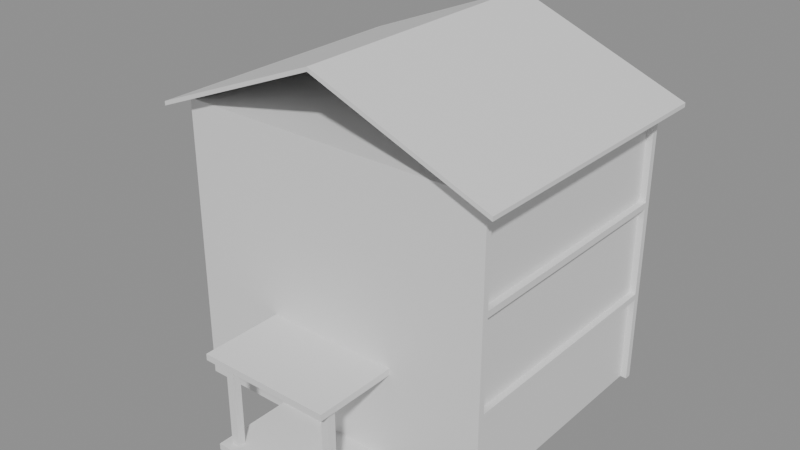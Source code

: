 # Source: e1894_after.blend  (saved by Blender 5.2.44; exported with 4.5.12 LTS)
import bpy
from mathutils import Matrix  # noqa: F401  (used for matrix-valued properties, if any)

bpy.ops.wm.read_factory_settings(use_empty=True)
scene = bpy.context.scene
scene.name = 'Scene'

# ---- materials (node trees are filled in below, after node groups)
mat_estuco = bpy.data.materials.new('Estuco')
mat_hormigon = bpy.data.materials.new('Hormigon')
mat_teja = bpy.data.materials.new('Teja')
mat_concreto_piso = bpy.data.materials.new('Concreto_Piso')
mat_madera = bpy.data.materials.new('Madera')
mat_madera_roble = bpy.data.materials.new('Madera_Roble')

# ---- material node trees
mat_estuco.use_nodes = True; mat_estuco.node_tree.nodes.clear()
_N = mat_estuco.node_tree.nodes; _L = mat_estuco.node_tree.links
n0 = _N.new('ShaderNodeBsdfPrincipled'); n0.name = 'Principled BSDF'; n0.location = (-200, 100)
n0.inputs[3].default_value = 1.45
n0.inputs[10].default_value = 0.005
n1 = _N.new('ShaderNodeOutputMaterial'); n1.name = 'Material Output'; n1.location = (200, 100)
_L.new(n0.outputs[0], n1.inputs[0])
n1.is_active_output = True
mat_hormigon.use_nodes = True; mat_hormigon.node_tree.nodes.clear()
_N = mat_hormigon.node_tree.nodes; _L = mat_hormigon.node_tree.links
n0 = _N.new('ShaderNodeBsdfPrincipled'); n0.name = 'Principled BSDF'; n0.location = (-200, 100)
n0.inputs[3].default_value = 1.45
n0.inputs[10].default_value = 0.005
n1 = _N.new('ShaderNodeOutputMaterial'); n1.name = 'Material Output'; n1.location = (200, 100)
_L.new(n0.outputs[0], n1.inputs[0])
n1.is_active_output = True
mat_teja.use_nodes = True; mat_teja.node_tree.nodes.clear()
_N = mat_teja.node_tree.nodes; _L = mat_teja.node_tree.links
n0 = _N.new('ShaderNodeBsdfPrincipled'); n0.name = 'Principled BSDF'; n0.location = (-200, 100)
n0.inputs[3].default_value = 1.45
n0.inputs[10].default_value = 0.005
n1 = _N.new('ShaderNodeOutputMaterial'); n1.name = 'Material Output'; n1.location = (200, 100)
_L.new(n0.outputs[0], n1.inputs[0])
n1.is_active_output = True
mat_concreto_piso.use_nodes = True; mat_concreto_piso.node_tree.nodes.clear()
_N = mat_concreto_piso.node_tree.nodes; _L = mat_concreto_piso.node_tree.links
n0 = _N.new('ShaderNodeBsdfPrincipled'); n0.name = 'Principled BSDF'; n0.location = (-200, 100)
n0.inputs[3].default_value = 1.45
n0.inputs[10].default_value = 0.005
n1 = _N.new('ShaderNodeOutputMaterial'); n1.name = 'Material Output'; n1.location = (200, 100)
_L.new(n0.outputs[0], n1.inputs[0])
n1.is_active_output = True
mat_madera.use_nodes = True; mat_madera.node_tree.nodes.clear()
_N = mat_madera.node_tree.nodes; _L = mat_madera.node_tree.links
n0 = _N.new('ShaderNodeBsdfPrincipled'); n0.name = 'Principled BSDF'; n0.location = (-200, 100)
n0.inputs[3].default_value = 1.45
n0.inputs[10].default_value = 0.005
n1 = _N.new('ShaderNodeOutputMaterial'); n1.name = 'Material Output'; n1.location = (200, 100)
_L.new(n0.outputs[0], n1.inputs[0])
n1.is_active_output = True
mat_madera_roble.use_nodes = True; mat_madera_roble.node_tree.nodes.clear()
_N = mat_madera_roble.node_tree.nodes; _L = mat_madera_roble.node_tree.links
n0 = _N.new('ShaderNodeBsdfPrincipled'); n0.name = 'Principled BSDF'; n0.location = (-200, 100)
n0.inputs[3].default_value = 1.45
n0.inputs[10].default_value = 0.005
n1 = _N.new('ShaderNodeOutputMaterial'); n1.name = 'Material Output'; n1.location = (200, 100)
_L.new(n0.outputs[0], n1.inputs[0])
n1.is_active_output = True

# ---- meshes
me_casacampo_p1_muro_sur_cuerpo_mesh = bpy.data.meshes.new('CasaCampo_P1_Muro_Sur_Cuerpo_mesh')
me_casacampo_p1_muro_sur_cuerpo_mesh.from_pydata([(0.0, 0.0, 0.0), (10.0, 0.0, 0.0), (10.0, 0.2, 0.0), (0.0, 0.2, 0.0), (0.0, 0.0, 2.8), (10.0, 0.0, 2.8), (10.0, 0.2, 2.8), (0.0, 0.2, 2.8)], [], [(0, 1, 2, 3), (4, 5, 6, 7), (0, 1, 5, 4), (1, 2, 6, 5), (2, 3, 7, 6), (3, 0, 4, 7)])
me_casacampo_p1_muro_sur_cuerpo_mesh.materials.append(mat_estuco)
me_casacampo_p1_muro_sur_cuerpo_mesh.update()
me_casacampo_p1_muro_norte_cuerpo_mesh = bpy.data.meshes.new('CasaCampo_P1_Muro_Norte_Cuerpo_mesh')
me_casacampo_p1_muro_norte_cuerpo_mesh.from_pydata([(0.0, 0.0, 0.0), (10.0, 0.0, 0.0), (10.0, 0.2, 0.0), (0.0, 0.2, 0.0), (0.0, 0.0, 2.8), (10.0, 0.0, 2.8), (10.0, 0.2, 2.8), (0.0, 0.2, 2.8)], [], [(0, 1, 2, 3), (4, 5, 6, 7), (0, 1, 5, 4), (1, 2, 6, 5), (2, 3, 7, 6), (3, 0, 4, 7)])
me_casacampo_p1_muro_norte_cuerpo_mesh.materials.append(mat_estuco)
me_casacampo_p1_muro_norte_cuerpo_mesh.update()
me_casacampo_p1_muro_oeste_cuerpo_mesh = bpy.data.meshes.new('CasaCampo_P1_Muro_Oeste_Cuerpo_mesh')
me_casacampo_p1_muro_oeste_cuerpo_mesh.from_pydata([(0.0, 0.0, 0.0), (7.6, 0.0, 0.0), (7.6, 0.2, 0.0), (0.0, 0.2, 0.0), (0.0, 0.0, 2.8), (7.6, 0.0, 2.8), (7.6, 0.2, 2.8), (0.0, 0.2, 2.8)], [], [(0, 1, 2, 3), (4, 5, 6, 7), (0, 1, 5, 4), (1, 2, 6, 5), (2, 3, 7, 6), (3, 0, 4, 7)])
me_casacampo_p1_muro_oeste_cuerpo_mesh.materials.append(mat_estuco)
me_casacampo_p1_muro_oeste_cuerpo_mesh.update()
me_casacampo_p1_muro_este_cuerpo_mesh = bpy.data.meshes.new('CasaCampo_P1_Muro_Este_Cuerpo_mesh')
me_casacampo_p1_muro_este_cuerpo_mesh.from_pydata([(0.0, 0.0, 0.0), (7.6, 0.0, 0.0), (7.6, 0.2, 0.0), (0.0, 0.2, 0.0), (0.0, 0.0, 2.8), (7.6, 0.0, 2.8), (7.6, 0.2, 2.8), (0.0, 0.2, 2.8)], [], [(0, 1, 2, 3), (4, 5, 6, 7), (0, 1, 5, 4), (1, 2, 6, 5), (2, 3, 7, 6), (3, 0, 4, 7)])
me_casacampo_p1_muro_este_cuerpo_mesh.materials.append(mat_estuco)
me_casacampo_p1_muro_este_cuerpo_mesh.update()
me_casacampo_p1_losa_mesh = bpy.data.meshes.new('CasaCampo_P1_Losa_mesh')
me_casacampo_p1_losa_mesh.from_pydata([(0.0, 0.0, 0.0), (10.0, 0.0, 0.0), (10.0, 8.0, 0.0), (0.0, 8.0, 0.0), (0.0, 0.0, 0.2), (10.0, 0.0, 0.2), (10.0, 8.0, 0.2), (0.0, 8.0, 0.2)], [], [(0, 3, 2, 1), (4, 5, 6, 7), (1, 2, 6, 5), (3, 0, 4, 7), (2, 3, 7, 6), (0, 1, 5, 4)])
me_casacampo_p1_losa_mesh.materials.append(mat_hormigon)
me_casacampo_p1_losa_mesh.update()
me_casacampo_p2_muro_sur_cuerpo_mesh = bpy.data.meshes.new('CasaCampo_P2_Muro_Sur_Cuerpo_mesh')
me_casacampo_p2_muro_sur_cuerpo_mesh.from_pydata([(0.0, 0.0, 0.0), (10.0, 0.0, 0.0), (10.0, 0.2, 0.0), (0.0, 0.2, 0.0), (0.0, 0.0, 2.8), (10.0, 0.0, 2.8), (10.0, 0.2, 2.8), (0.0, 0.2, 2.8)], [], [(0, 1, 2, 3), (4, 5, 6, 7), (0, 1, 5, 4), (1, 2, 6, 5), (2, 3, 7, 6), (3, 0, 4, 7)])
me_casacampo_p2_muro_sur_cuerpo_mesh.materials.append(mat_estuco)
me_casacampo_p2_muro_sur_cuerpo_mesh.update()
me_casacampo_p2_muro_norte_cuerpo_mesh = bpy.data.meshes.new('CasaCampo_P2_Muro_Norte_Cuerpo_mesh')
me_casacampo_p2_muro_norte_cuerpo_mesh.from_pydata([(0.0, 0.0, 0.0), (10.0, 0.0, 0.0), (10.0, 0.2, 0.0), (0.0, 0.2, 0.0), (0.0, 0.0, 2.8), (10.0, 0.0, 2.8), (10.0, 0.2, 2.8), (0.0, 0.2, 2.8)], [], [(0, 1, 2, 3), (4, 5, 6, 7), (0, 1, 5, 4), (1, 2, 6, 5), (2, 3, 7, 6), (3, 0, 4, 7)])
me_casacampo_p2_muro_norte_cuerpo_mesh.materials.append(mat_estuco)
me_casacampo_p2_muro_norte_cuerpo_mesh.update()
me_casacampo_p2_muro_oeste_cuerpo_mesh = bpy.data.meshes.new('CasaCampo_P2_Muro_Oeste_Cuerpo_mesh')
me_casacampo_p2_muro_oeste_cuerpo_mesh.from_pydata([(0.0, 0.0, 0.0), (7.6, 0.0, 0.0), (7.6, 0.2, 0.0), (0.0, 0.2, 0.0), (0.0, 0.0, 2.8), (7.6, 0.0, 2.8), (7.6, 0.2, 2.8), (0.0, 0.2, 2.8)], [], [(0, 1, 2, 3), (4, 5, 6, 7), (0, 1, 5, 4), (1, 2, 6, 5), (2, 3, 7, 6), (3, 0, 4, 7)])
me_casacampo_p2_muro_oeste_cuerpo_mesh.materials.append(mat_estuco)
me_casacampo_p2_muro_oeste_cuerpo_mesh.update()
me_casacampo_p2_muro_este_cuerpo_mesh = bpy.data.meshes.new('CasaCampo_P2_Muro_Este_Cuerpo_mesh')
me_casacampo_p2_muro_este_cuerpo_mesh.from_pydata([(0.0, 0.0, 0.0), (7.6, 0.0, 0.0), (7.6, 0.2, 0.0), (0.0, 0.2, 0.0), (0.0, 0.0, 2.8), (7.6, 0.0, 2.8), (7.6, 0.2, 2.8), (0.0, 0.2, 2.8)], [], [(0, 1, 2, 3), (4, 5, 6, 7), (0, 1, 5, 4), (1, 2, 6, 5), (2, 3, 7, 6), (3, 0, 4, 7)])
me_casacampo_p2_muro_este_cuerpo_mesh.materials.append(mat_estuco)
me_casacampo_p2_muro_este_cuerpo_mesh.update()
me_casacampo_p2_losa_mesh = bpy.data.meshes.new('CasaCampo_P2_Losa_mesh')
me_casacampo_p2_losa_mesh.from_pydata([(0.0, 0.0, 0.0), (10.0, 0.0, 0.0), (10.0, 8.0, 0.0), (0.0, 8.0, 0.0), (0.0, 0.0, 0.2), (10.0, 0.0, 0.2), (10.0, 8.0, 0.2), (0.0, 8.0, 0.2)], [], [(0, 3, 2, 1), (4, 5, 6, 7), (1, 2, 6, 5), (3, 0, 4, 7), (2, 3, 7, 6), (0, 1, 5, 4)])
me_casacampo_p2_losa_mesh.materials.append(mat_hormigon)
me_casacampo_p2_losa_mesh.update()
me_casacampo_p3_muro_sur_cuerpo_mesh = bpy.data.meshes.new('CasaCampo_P3_Muro_Sur_Cuerpo_mesh')
me_casacampo_p3_muro_sur_cuerpo_mesh.from_pydata([(0.0, 0.0, 0.0), (10.0, 0.0, 0.0), (10.0, 0.2, 0.0), (0.0, 0.2, 0.0), (0.0, 0.0, 2.8), (10.0, 0.0, 2.8), (10.0, 0.2, 2.8), (0.0, 0.2, 2.8)], [], [(0, 1, 2, 3), (4, 5, 6, 7), (0, 1, 5, 4), (1, 2, 6, 5), (2, 3, 7, 6), (3, 0, 4, 7)])
me_casacampo_p3_muro_sur_cuerpo_mesh.materials.append(mat_estuco)
me_casacampo_p3_muro_sur_cuerpo_mesh.update()
me_casacampo_p3_muro_norte_cuerpo_mesh = bpy.data.meshes.new('CasaCampo_P3_Muro_Norte_Cuerpo_mesh')
me_casacampo_p3_muro_norte_cuerpo_mesh.from_pydata([(0.0, 0.0, 0.0), (10.0, 0.0, 0.0), (10.0, 0.2, 0.0), (0.0, 0.2, 0.0), (0.0, 0.0, 2.8), (10.0, 0.0, 2.8), (10.0, 0.2, 2.8), (0.0, 0.2, 2.8)], [], [(0, 1, 2, 3), (4, 5, 6, 7), (0, 1, 5, 4), (1, 2, 6, 5), (2, 3, 7, 6), (3, 0, 4, 7)])
me_casacampo_p3_muro_norte_cuerpo_mesh.materials.append(mat_estuco)
me_casacampo_p3_muro_norte_cuerpo_mesh.update()
me_casacampo_p3_muro_oeste_cuerpo_mesh = bpy.data.meshes.new('CasaCampo_P3_Muro_Oeste_Cuerpo_mesh')
me_casacampo_p3_muro_oeste_cuerpo_mesh.from_pydata([(0.0, 0.0, 0.0), (7.6, 0.0, 0.0), (7.6, 0.2, 0.0), (0.0, 0.2, 0.0), (0.0, 0.0, 2.8), (7.6, 0.0, 2.8), (7.6, 0.2, 2.8), (0.0, 0.2, 2.8)], [], [(0, 1, 2, 3), (4, 5, 6, 7), (0, 1, 5, 4), (1, 2, 6, 5), (2, 3, 7, 6), (3, 0, 4, 7)])
me_casacampo_p3_muro_oeste_cuerpo_mesh.materials.append(mat_estuco)
me_casacampo_p3_muro_oeste_cuerpo_mesh.update()
me_casacampo_p3_muro_este_cuerpo_mesh = bpy.data.meshes.new('CasaCampo_P3_Muro_Este_Cuerpo_mesh')
me_casacampo_p3_muro_este_cuerpo_mesh.from_pydata([(0.0, 0.0, 0.0), (7.6, 0.0, 0.0), (7.6, 0.2, 0.0), (0.0, 0.2, 0.0), (0.0, 0.0, 2.8), (7.6, 0.0, 2.8), (7.6, 0.2, 2.8), (0.0, 0.2, 2.8)], [], [(0, 1, 2, 3), (4, 5, 6, 7), (0, 1, 5, 4), (1, 2, 6, 5), (2, 3, 7, 6), (3, 0, 4, 7)])
me_casacampo_p3_muro_este_cuerpo_mesh.materials.append(mat_estuco)
me_casacampo_p3_muro_este_cuerpo_mesh.update()
me_casacampo_p3_losa_mesh = bpy.data.meshes.new('CasaCampo_P3_Losa_mesh')
me_casacampo_p3_losa_mesh.from_pydata([(0.0, 0.0, 0.0), (10.0, 0.0, 0.0), (10.0, 8.0, 0.0), (0.0, 8.0, 0.0), (0.0, 0.0, 0.2), (10.0, 0.0, 0.2), (10.0, 8.0, 0.2), (0.0, 8.0, 0.2)], [], [(0, 3, 2, 1), (4, 5, 6, 7), (3, 0, 4, 7), (2, 3, 7, 6), (0, 1, 5, 4), (1, 2, 6, 5)])
me_casacampo_p3_losa_mesh.materials.append(mat_hormigon)
me_casacampo_p3_losa_mesh.update()
me_casacampo_tejado_cuerpo_mesh = bpy.data.meshes.new('CasaCampo_Tejado_Cuerpo_mesh')
me_casacampo_tejado_cuerpo_mesh.from_pydata([(-0.5, -0.5, -0.2), (5.0, -0.5, 2.0), (10.5, -0.5, -0.2), (-0.5, 8.5, -0.2), (5.0, 8.5, 2.0), (10.5, 8.5, -0.2), (-0.5, -0.5, -0.07076), (5.0, -0.5, 2.129), (10.5, -0.5, -0.07076), (-0.5, 8.5, -0.07076), (5.0, 8.5, 2.129), (10.5, 8.5, -0.07076)], [], [(0, 1, 4, 3), (6, 7, 10, 9), (0, 3, 9, 6), (0, 6, 7, 1), (3, 4, 10, 9), (1, 2, 5, 4), (7, 8, 11, 10), (2, 8, 11, 5), (1, 7, 8, 2), (4, 5, 11, 10)])
me_casacampo_tejado_cuerpo_mesh.materials.append(mat_teja)
me_casacampo_tejado_cuerpo_mesh.update()
me_losaporche_mesh = bpy.data.meshes.new('LosaPorche_mesh')
me_losaporche_mesh.from_pydata([(0.0, 0.0, 0.0), (4.0, 0.0, 0.0), (4.0, 2.5, 0.0), (0.0, 2.5, 0.0), (0.0, 0.0, 0.2), (4.0, 0.0, 0.2), (4.0, 2.5, 0.2), (0.0, 2.5, 0.2)], [], [(0, 3, 2, 1), (4, 5, 6, 7), (3, 0, 4, 7), (2, 3, 7, 6), (0, 1, 5, 4), (1, 2, 6, 5)])
me_losaporche_mesh.materials.append(mat_concreto_piso)
me_losaporche_mesh.update()
me_techoporche_cuerpo_mesh = bpy.data.meshes.new('TechoPorche_Cuerpo_mesh')
me_techoporche_cuerpo_mesh.from_pydata([(0.0, 0.0, 3.0), (4.2, 0.0, 3.0), (4.2, 2.7, 3.0), (0.0, 2.7, 3.0), (0.0, 0.0, 3.2), (4.2, 0.0, 3.2), (4.2, 2.7, 3.2), (0.0, 2.7, 3.2)], [], [(0, 1, 2, 3), (4, 5, 6, 7), (0, 1, 5, 4), (1, 2, 6, 5), (2, 3, 7, 6), (3, 0, 4, 7)])
me_techoporche_cuerpo_mesh.materials.append(mat_madera)
me_techoporche_cuerpo_mesh.update()
me_columnaporche1_cuerpo_mesh = bpy.data.meshes.new('ColumnaPorche1_Cuerpo_mesh')
me_columnaporche1_cuerpo_mesh.from_pydata([(0.0, 0.0, 0.0), (0.25, 0.0, 0.0), (0.25, 0.25, 0.0), (0.0, 0.25, 0.0), (0.0, 0.0, 3.0), (0.25, 0.0, 3.0), (0.25, 0.25, 3.0), (0.0, 0.25, 3.0)], [], [(0, 1, 2, 3), (4, 5, 6, 7), (0, 1, 5, 4), (1, 2, 6, 5), (2, 3, 7, 6), (3, 0, 4, 7)])
me_columnaporche1_cuerpo_mesh.materials.append(mat_madera_roble)
me_columnaporche1_cuerpo_mesh.update()
me_columnaporche2_cuerpo_mesh = bpy.data.meshes.new('ColumnaPorche2_Cuerpo_mesh')
me_columnaporche2_cuerpo_mesh.from_pydata([(0.0, 0.0, 0.0), (0.25, 0.0, 0.0), (0.25, 0.25, 0.0), (0.0, 0.25, 0.0), (0.0, 0.0, 3.0), (0.25, 0.0, 3.0), (0.25, 0.25, 3.0), (0.0, 0.25, 3.0)], [], [(0, 1, 2, 3), (4, 5, 6, 7), (0, 1, 5, 4), (1, 2, 6, 5), (2, 3, 7, 6), (3, 0, 4, 7)])
me_columnaporche2_cuerpo_mesh.materials.append(mat_madera_roble)
me_columnaporche2_cuerpo_mesh.update()

# ---- objects
ob_casacampo = bpy.data.objects.new('CasaCampo', None)
ob_casacampo_p1_muro_sur = bpy.data.objects.new('CasaCampo_P1_Muro_Sur', None)
ob_casacampo_p1_muro_sur_cuerpo = bpy.data.objects.new('CasaCampo_P1_Muro_Sur_Cuerpo', me_casacampo_p1_muro_sur_cuerpo_mesh)
ob_casacampo_p1_muro_norte = bpy.data.objects.new('CasaCampo_P1_Muro_Norte', None)
ob_casacampo_p1_muro_norte_cuerpo = bpy.data.objects.new('CasaCampo_P1_Muro_Norte_Cuerpo', me_casacampo_p1_muro_norte_cuerpo_mesh)
ob_casacampo_p1_muro_oeste = bpy.data.objects.new('CasaCampo_P1_Muro_Oeste', None)
ob_casacampo_p1_muro_oeste_cuerpo = bpy.data.objects.new('CasaCampo_P1_Muro_Oeste_Cuerpo', me_casacampo_p1_muro_oeste_cuerpo_mesh)
ob_casacampo_p1_muro_este = bpy.data.objects.new('CasaCampo_P1_Muro_Este', None)
ob_casacampo_p1_muro_este_cuerpo = bpy.data.objects.new('CasaCampo_P1_Muro_Este_Cuerpo', me_casacampo_p1_muro_este_cuerpo_mesh)
ob_casacampo_p1_losa_solido = bpy.data.objects.new('CasaCampo_P1_Losa_Solido', me_casacampo_p1_losa_mesh)
ob_casacampo_p1_losa = bpy.data.objects.new('CasaCampo_P1_Losa', None)
ob_casacampo_p2_muro_sur = bpy.data.objects.new('CasaCampo_P2_Muro_Sur', None)
ob_casacampo_p2_muro_sur_cuerpo = bpy.data.objects.new('CasaCampo_P2_Muro_Sur_Cuerpo', me_casacampo_p2_muro_sur_cuerpo_mesh)
ob_casacampo_p2_muro_norte = bpy.data.objects.new('CasaCampo_P2_Muro_Norte', None)
ob_casacampo_p2_muro_norte_cuerpo = bpy.data.objects.new('CasaCampo_P2_Muro_Norte_Cuerpo', me_casacampo_p2_muro_norte_cuerpo_mesh)
ob_casacampo_p2_muro_oeste = bpy.data.objects.new('CasaCampo_P2_Muro_Oeste', None)
ob_casacampo_p2_muro_oeste_cuerpo = bpy.data.objects.new('CasaCampo_P2_Muro_Oeste_Cuerpo', me_casacampo_p2_muro_oeste_cuerpo_mesh)
ob_casacampo_p2_muro_este = bpy.data.objects.new('CasaCampo_P2_Muro_Este', None)
ob_casacampo_p2_muro_este_cuerpo = bpy.data.objects.new('CasaCampo_P2_Muro_Este_Cuerpo', me_casacampo_p2_muro_este_cuerpo_mesh)
ob_casacampo_p2_losa_solido = bpy.data.objects.new('CasaCampo_P2_Losa_Solido', me_casacampo_p2_losa_mesh)
ob_casacampo_p2_losa = bpy.data.objects.new('CasaCampo_P2_Losa', None)
ob_casacampo_p3_muro_sur = bpy.data.objects.new('CasaCampo_P3_Muro_Sur', None)
ob_casacampo_p3_muro_sur_cuerpo = bpy.data.objects.new('CasaCampo_P3_Muro_Sur_Cuerpo', me_casacampo_p3_muro_sur_cuerpo_mesh)
ob_casacampo_p3_muro_norte = bpy.data.objects.new('CasaCampo_P3_Muro_Norte', None)
ob_casacampo_p3_muro_norte_cuerpo = bpy.data.objects.new('CasaCampo_P3_Muro_Norte_Cuerpo', me_casacampo_p3_muro_norte_cuerpo_mesh)
ob_casacampo_p3_muro_oeste = bpy.data.objects.new('CasaCampo_P3_Muro_Oeste', None)
ob_casacampo_p3_muro_oeste_cuerpo = bpy.data.objects.new('CasaCampo_P3_Muro_Oeste_Cuerpo', me_casacampo_p3_muro_oeste_cuerpo_mesh)
ob_casacampo_p3_muro_este = bpy.data.objects.new('CasaCampo_P3_Muro_Este', None)
ob_casacampo_p3_muro_este_cuerpo = bpy.data.objects.new('CasaCampo_P3_Muro_Este_Cuerpo', me_casacampo_p3_muro_este_cuerpo_mesh)
ob_casacampo_p3_losa_solido = bpy.data.objects.new('CasaCampo_P3_Losa_Solido', me_casacampo_p3_losa_mesh)
ob_casacampo_p3_losa = bpy.data.objects.new('CasaCampo_P3_Losa', None)
ob_casacampo_tejado = bpy.data.objects.new('CasaCampo_Tejado', None)
ob_casacampo_tejado_cuerpo = bpy.data.objects.new('CasaCampo_Tejado_Cuerpo', me_casacampo_tejado_cuerpo_mesh)
ob_losaporche_solido = bpy.data.objects.new('LosaPorche_Solido', me_losaporche_mesh)
ob_losaporche = bpy.data.objects.new('LosaPorche', None)
ob_techoporche_cuerpo = bpy.data.objects.new('TechoPorche_Cuerpo', me_techoporche_cuerpo_mesh)
ob_techoporche = bpy.data.objects.new('TechoPorche', None)
ob_columnaporche1 = bpy.data.objects.new('ColumnaPorche1', None)
ob_columnaporche1_cuerpo = bpy.data.objects.new('ColumnaPorche1_Cuerpo', me_columnaporche1_cuerpo_mesh)
ob_columnaporche2 = bpy.data.objects.new('ColumnaPorche2', None)
ob_columnaporche2_cuerpo = bpy.data.objects.new('ColumnaPorche2_Cuerpo', me_columnaporche2_cuerpo_mesh)

# ---- transforms, parenting, visibility, modifiers, constraints
ob_casacampo.location = (0.0, 0.0, 0.0)
ob_casacampo.empty_display_type = 'ARROWS'
ob_casacampo_p1_muro_sur.parent = ob_casacampo
ob_casacampo_p1_muro_sur.location = (0.0, 0.0, 0.0)
ob_casacampo_p1_muro_sur.empty_display_type = 'ARROWS'
ob_casacampo_p1_muro_sur_cuerpo.parent = ob_casacampo_p1_muro_sur
ob_casacampo_p1_muro_sur_cuerpo.location = (0.0, 0.0, 0.0)
ob_casacampo_p1_muro_norte.parent = ob_casacampo
ob_casacampo_p1_muro_norte.location = (0.0, 7.8, 0.0)
ob_casacampo_p1_muro_norte.empty_display_type = 'ARROWS'
ob_casacampo_p1_muro_norte_cuerpo.parent = ob_casacampo_p1_muro_norte
ob_casacampo_p1_muro_norte_cuerpo.location = (0.0, 0.0, 0.0)
ob_casacampo_p1_muro_oeste.parent = ob_casacampo
ob_casacampo_p1_muro_oeste.location = (0.0, 0.2, 0.0)
ob_casacampo_p1_muro_oeste.rotation_euler = (0.0, 0.0, 1.571)
ob_casacampo_p1_muro_oeste.empty_display_type = 'ARROWS'
ob_casacampo_p1_muro_oeste_cuerpo.parent = ob_casacampo_p1_muro_oeste
ob_casacampo_p1_muro_oeste_cuerpo.location = (0.0, 0.0, 0.0)
ob_casacampo_p1_muro_este.parent = ob_casacampo
ob_casacampo_p1_muro_este.location = (9.8, 0.2, 0.0)
ob_casacampo_p1_muro_este.rotation_euler = (0.0, 0.0, 1.571)
ob_casacampo_p1_muro_este.empty_display_type = 'ARROWS'
ob_casacampo_p1_muro_este_cuerpo.parent = ob_casacampo_p1_muro_este
ob_casacampo_p1_muro_este_cuerpo.location = (0.0, 0.0, 0.0)
ob_casacampo_p1_losa_solido.parent = ob_casacampo_p1_losa
ob_casacampo_p1_losa_solido.location = (0.0, 0.0, 0.0)
ob_casacampo_p1_losa.parent = ob_casacampo
ob_casacampo_p1_losa.location = (0.0, 0.0, 2.8)
ob_casacampo_p1_losa.empty_display_type = 'ARROWS'
ob_casacampo_p2_muro_sur.parent = ob_casacampo
ob_casacampo_p2_muro_sur.location = (0.0, 0.0, 3.0)
ob_casacampo_p2_muro_sur.empty_display_type = 'ARROWS'
ob_casacampo_p2_muro_sur_cuerpo.parent = ob_casacampo_p2_muro_sur
ob_casacampo_p2_muro_sur_cuerpo.location = (0.0, 0.0, 0.0)
ob_casacampo_p2_muro_norte.parent = ob_casacampo
ob_casacampo_p2_muro_norte.location = (0.0, 7.8, 3.0)
ob_casacampo_p2_muro_norte.empty_display_type = 'ARROWS'
ob_casacampo_p2_muro_norte_cuerpo.parent = ob_casacampo_p2_muro_norte
ob_casacampo_p2_muro_norte_cuerpo.location = (0.0, 0.0, 0.0)
ob_casacampo_p2_muro_oeste.parent = ob_casacampo
ob_casacampo_p2_muro_oeste.location = (0.0, 0.2, 3.0)
ob_casacampo_p2_muro_oeste.rotation_euler = (0.0, 0.0, 1.571)
ob_casacampo_p2_muro_oeste.empty_display_type = 'ARROWS'
ob_casacampo_p2_muro_oeste_cuerpo.parent = ob_casacampo_p2_muro_oeste
ob_casacampo_p2_muro_oeste_cuerpo.location = (0.0, 0.0, 0.0)
ob_casacampo_p2_muro_este.parent = ob_casacampo
ob_casacampo_p2_muro_este.location = (9.8, 0.2, 3.0)
ob_casacampo_p2_muro_este.rotation_euler = (0.0, 0.0, 1.571)
ob_casacampo_p2_muro_este.empty_display_type = 'ARROWS'
ob_casacampo_p2_muro_este_cuerpo.parent = ob_casacampo_p2_muro_este
ob_casacampo_p2_muro_este_cuerpo.location = (0.0, 0.0, 0.0)
ob_casacampo_p2_losa_solido.parent = ob_casacampo_p2_losa
ob_casacampo_p2_losa_solido.location = (0.0, 0.0, 0.0)
ob_casacampo_p2_losa.parent = ob_casacampo
ob_casacampo_p2_losa.location = (0.0, 0.0, 5.8)
ob_casacampo_p2_losa.empty_display_type = 'ARROWS'
ob_casacampo_p3_muro_sur.parent = ob_casacampo
ob_casacampo_p3_muro_sur.location = (0.0, 0.0, 6.0)
ob_casacampo_p3_muro_sur.empty_display_type = 'ARROWS'
ob_casacampo_p3_muro_sur_cuerpo.parent = ob_casacampo_p3_muro_sur
ob_casacampo_p3_muro_sur_cuerpo.location = (0.0, 0.0, 0.0)
ob_casacampo_p3_muro_norte.parent = ob_casacampo
ob_casacampo_p3_muro_norte.location = (0.0, 7.8, 6.0)
ob_casacampo_p3_muro_norte.empty_display_type = 'ARROWS'
ob_casacampo_p3_muro_norte_cuerpo.parent = ob_casacampo_p3_muro_norte
ob_casacampo_p3_muro_norte_cuerpo.location = (0.0, 0.0, 0.0)
ob_casacampo_p3_muro_oeste.parent = ob_casacampo
ob_casacampo_p3_muro_oeste.location = (0.0, 0.2, 6.0)
ob_casacampo_p3_muro_oeste.rotation_euler = (0.0, 0.0, 1.571)
ob_casacampo_p3_muro_oeste.empty_display_type = 'ARROWS'
ob_casacampo_p3_muro_oeste_cuerpo.parent = ob_casacampo_p3_muro_oeste
ob_casacampo_p3_muro_oeste_cuerpo.location = (0.0, 0.0, 0.0)
ob_casacampo_p3_muro_este.parent = ob_casacampo
ob_casacampo_p3_muro_este.location = (9.8, 0.2, 6.0)
ob_casacampo_p3_muro_este.rotation_euler = (0.0, 0.0, 1.571)
ob_casacampo_p3_muro_este.empty_display_type = 'ARROWS'
ob_casacampo_p3_muro_este_cuerpo.parent = ob_casacampo_p3_muro_este
ob_casacampo_p3_muro_este_cuerpo.location = (0.0, 0.0, 0.0)
ob_casacampo_p3_losa_solido.parent = ob_casacampo_p3_losa
ob_casacampo_p3_losa_solido.location = (0.0, 0.0, 0.0)
ob_casacampo_p3_losa.parent = ob_casacampo
ob_casacampo_p3_losa.location = (0.0, 0.0, 8.8)
ob_casacampo_p3_losa.empty_display_type = 'ARROWS'
ob_casacampo_tejado.parent = ob_casacampo
ob_casacampo_tejado.location = (0.0, 0.0, 9.0)
ob_casacampo_tejado.empty_display_type = 'ARROWS'
ob_casacampo_tejado_cuerpo.parent = ob_casacampo_tejado
ob_casacampo_tejado_cuerpo.location = (0.0, 0.0, 0.0)
ob_losaporche_solido.parent = ob_losaporche
ob_losaporche_solido.location = (0.0, 0.0, 0.0)
ob_losaporche.location = (3.0, -2.5, 0.0)
ob_losaporche.empty_display_type = 'ARROWS'
ob_techoporche_cuerpo.parent = ob_techoporche
ob_techoporche_cuerpo.location = (2.9, -2.6, 0.0)
ob_techoporche.location = (0.0, 0.0, 0.0)
ob_techoporche.empty_display_type = 'ARROWS'
ob_columnaporche1.location = (3.25, -2.25, 0.0)
ob_columnaporche1.empty_display_type = 'ARROWS'
ob_columnaporche1_cuerpo.parent = ob_columnaporche1
ob_columnaporche1_cuerpo.location = (0.0, 0.0, 0.0)
ob_columnaporche2.location = (6.75, -2.25, 0.0)
ob_columnaporche2.empty_display_type = 'ARROWS'
ob_columnaporche2_cuerpo.parent = ob_columnaporche2
ob_columnaporche2_cuerpo.location = (0.0, 0.0, 0.0)

# ---- collection membership
scene.collection.objects.link(ob_casacampo)
scene.collection.objects.link(ob_casacampo_p1_muro_sur)
scene.collection.objects.link(ob_casacampo_p1_muro_sur_cuerpo)
scene.collection.objects.link(ob_casacampo_p1_muro_norte)
scene.collection.objects.link(ob_casacampo_p1_muro_norte_cuerpo)
scene.collection.objects.link(ob_casacampo_p1_muro_oeste)
scene.collection.objects.link(ob_casacampo_p1_muro_oeste_cuerpo)
scene.collection.objects.link(ob_casacampo_p1_muro_este)
scene.collection.objects.link(ob_casacampo_p1_muro_este_cuerpo)
scene.collection.objects.link(ob_casacampo_p1_losa_solido)
scene.collection.objects.link(ob_casacampo_p1_losa)
scene.collection.objects.link(ob_casacampo_p2_muro_sur)
scene.collection.objects.link(ob_casacampo_p2_muro_sur_cuerpo)
scene.collection.objects.link(ob_casacampo_p2_muro_norte)
scene.collection.objects.link(ob_casacampo_p2_muro_norte_cuerpo)
scene.collection.objects.link(ob_casacampo_p2_muro_oeste)
scene.collection.objects.link(ob_casacampo_p2_muro_oeste_cuerpo)
scene.collection.objects.link(ob_casacampo_p2_muro_este)
scene.collection.objects.link(ob_casacampo_p2_muro_este_cuerpo)
scene.collection.objects.link(ob_casacampo_p2_losa_solido)
scene.collection.objects.link(ob_casacampo_p2_losa)
scene.collection.objects.link(ob_casacampo_p3_muro_sur)
scene.collection.objects.link(ob_casacampo_p3_muro_sur_cuerpo)
scene.collection.objects.link(ob_casacampo_p3_muro_norte)
scene.collection.objects.link(ob_casacampo_p3_muro_norte_cuerpo)
scene.collection.objects.link(ob_casacampo_p3_muro_oeste)
scene.collection.objects.link(ob_casacampo_p3_muro_oeste_cuerpo)
scene.collection.objects.link(ob_casacampo_p3_muro_este)
scene.collection.objects.link(ob_casacampo_p3_muro_este_cuerpo)
scene.collection.objects.link(ob_casacampo_p3_losa_solido)
scene.collection.objects.link(ob_casacampo_p3_losa)
scene.collection.objects.link(ob_casacampo_tejado)
scene.collection.objects.link(ob_casacampo_tejado_cuerpo)
scene.collection.objects.link(ob_losaporche_solido)
scene.collection.objects.link(ob_losaporche)
scene.collection.objects.link(ob_techoporche_cuerpo)
scene.collection.objects.link(ob_techoporche)
scene.collection.objects.link(ob_columnaporche1)
scene.collection.objects.link(ob_columnaporche1_cuerpo)
scene.collection.objects.link(ob_columnaporche2)
scene.collection.objects.link(ob_columnaporche2_cuerpo)

# ---- scene / render settings (as saved in the file)
scene.frame_start = 1; scene.frame_end = 250; scene.frame_set(1)
scene.render.engine = 'BLENDER_EEVEE_NEXT'
scene.render.bake_bias = 0.0
scene.render.bake_samples = 0
scene.render.compositor_device = 'GPU'
scene.eevee.use_volume_custom_range = False
scene.eevee.fast_gi_thickness_near = 0.1
scene.eevee.fast_gi_thickness_far = 0.0
scene.eevee.ray_tracing_options.screen_trace_thickness = 0.1
bpy.context.view_layer.update()

# ---- added for rendering (the .blend has no active camera and no usable light): camera, sun + grey world if the file has none
cam_auto = bpy.data.cameras.new('AutoCamera')
cam_auto.lens = 50.0
cam_auto.sensor_width = 36.0
cam_auto.clip_end = 1000.0
ob_auto_camera = bpy.data.objects.new('AutoCamera', cam_auto)
scene.collection.objects.link(ob_auto_camera)
ob_auto_camera.location = (22.7506, -18.3507, 19.7651)
ob_auto_camera.rotation_euler = (1.09748, -7.21219e-08, 0.694738)
scene.camera = ob_auto_camera
light_auto_sun = bpy.data.lights.new('AutoSun', 'SUN')
light_auto_sun.energy = 3.0
light_auto_sun.angle = 0.0523599
ob_auto_sun = bpy.data.objects.new('AutoSun', light_auto_sun)
scene.collection.objects.link(ob_auto_sun)
ob_auto_sun.rotation_euler = (0.872665, 0.174533, 0.523599)
if scene.world is None:
    world_auto = bpy.data.worlds.new('AutoWorld')
    world_auto.color = (0.3, 0.3, 0.3)
    scene.world = world_auto
bpy.context.view_layer.update()
